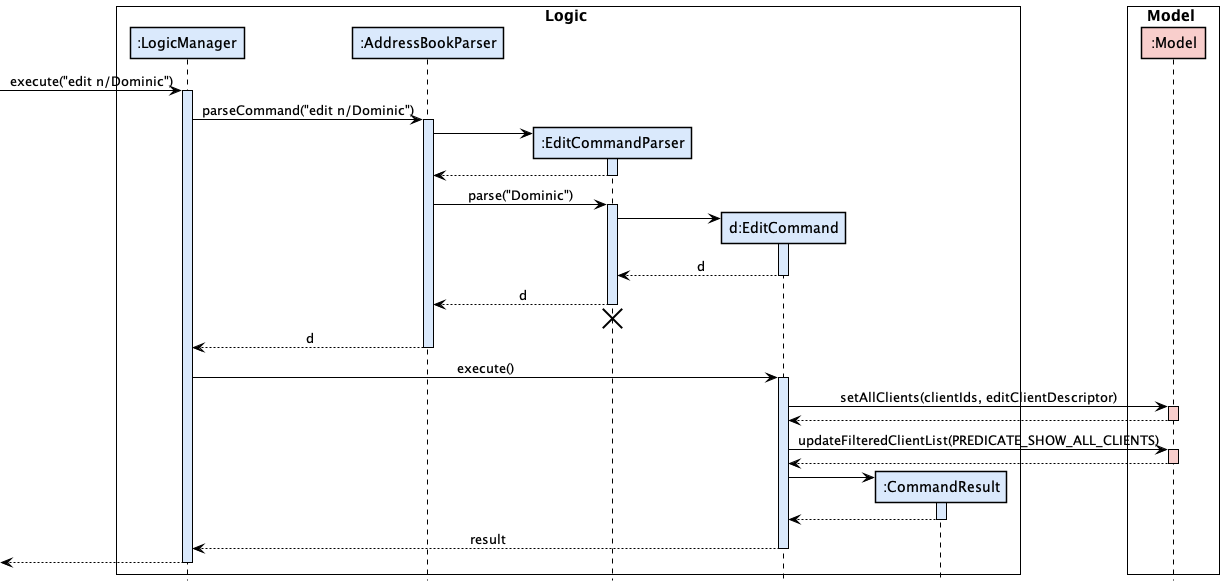

The diagram above was rendered by PlantUML. Its source (embedded in the PNG):
@startuml
!include ../style.puml
box Logic #FFFFFF
participant ":LogicManager" as LogicManager LOGIC_COLOR
participant ":AddressBookParser" as AddressBookParser LOGIC_COLOR
participant ":EditCommandParser" as EditCommandParser LOGIC_COLOR
participant "d:EditCommand" as EditCommand LOGIC_COLOR
participant ":CommandResult" as CommandResult LOGIC_COLOR
end box

skinparam sequenceBoxBorderColor #black

box Model #FFFFFF
participant ":Model" as Model MODEL_COLOR
end box

[-> LogicManager : execute("edit n/Dominic")
activate LogicManager LOGIC_COLOR

LogicManager -> AddressBookParser : parseCommand("edit n/Dominic")
activate AddressBookParser LOGIC_COLOR

create EditCommandParser LOGIC_COLOR
AddressBookParser -> EditCommandParser
activate EditCommandParser LOGIC_COLOR

EditCommandParser --> AddressBookParser
deactivate EditCommandParser LOGIC_COLOR

AddressBookParser -> EditCommandParser : parse("Dominic")
activate EditCommandParser LOGIC_COLOR

create EditCommand LOGIC_COLOR
EditCommandParser -> EditCommand
activate EditCommand LOGIC_COLOR

EditCommand --> EditCommandParser : d
deactivate EditCommand LOGIC_COLOR

EditCommandParser --> AddressBookParser : d
deactivate EditCommandParser LOGIC_COLOR
'Hidden arrow to position the destroy marker below the end of the activation bar.
EditCommandParser -[hidden]-> AddressBookParser
destroy EditCommandParser LOGIC_COLOR

AddressBookParser --> LogicManager : d
deactivate AddressBookParser LOGIC_COLOR

LogicManager -> EditCommand : execute()
activate EditCommand LOGIC_COLOR

EditCommand -> Model : setAllClients(clientIds, editClientDescriptor)
activate Model MODEL_COLOR

Model --> EditCommand
deactivate Model LOGIC_COLOR

EditCommand -> Model : updateFilteredClientList(PREDICATE_SHOW_ALL_CLIENTS)
activate Model MODEL_COLOR

Model --> EditCommand
deactivate Model LOGIC_COLOR

create CommandResult LOGIC_COLOR
EditCommand -> CommandResult
activate CommandResult LOGIC_COLOR

CommandResult --> EditCommand
deactivate CommandResult LOGIC_COLOR

EditCommand --> LogicManager : result
deactivate EditCommand LOGIC_COLOR

[<--LogicManager
deactivate LogicManager LOGIC_COLOR
@enduml